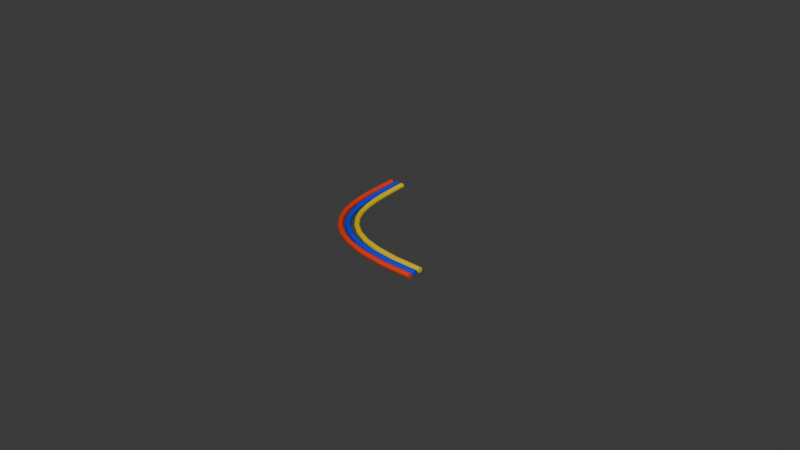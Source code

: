 # Source: vairaki_vadi_liki_krasaini_2.blend  (saved by Blender 4.5.90; exported with 4.5.12 LTS)
import bpy
from mathutils import Matrix  # noqa: F401  (used for matrix-valued properties, if any)

bpy.ops.wm.read_factory_settings(use_empty=True)
scene = bpy.context.scene
scene.name = 'Scene'

# ---- collections
col_collection = bpy.data.collections.new('Collection'); scene.collection.children.link(col_collection)

# ---- materials (node trees are filled in below, after node groups)
mat_material_003 = bpy.data.materials.new('Material.003')
mat_material_001 = bpy.data.materials.new('Material.001')
mat_material = bpy.data.materials.new('Material')

# ---- material node trees
mat_material_003.use_nodes = True; mat_material_003.node_tree.nodes.clear()
_N = mat_material_003.node_tree.nodes; _L = mat_material_003.node_tree.links
n0 = _N.new('ShaderNodeBsdfPrincipled'); n0.name = 'Principled BSDF'; n0.location = (-200, 100)
n0.inputs[0].default_value = (0.7991, 0.04971, 0.01229, 1.0)
n1 = _N.new('ShaderNodeOutputMaterial'); n1.name = 'Material Output'; n1.location = (200, 100)
_L.new(n0.outputs[0], n1.inputs[0])
n1.is_active_output = True
mat_material_001.use_nodes = True; mat_material_001.node_tree.nodes.clear()
_N = mat_material_001.node_tree.nodes; _L = mat_material_001.node_tree.links
n0 = _N.new('ShaderNodeBsdfPrincipled'); n0.name = 'Principled BSDF'; n0.location = (-200, 100)
n0.inputs[0].default_value = (0.0, 0.02843, 0.7991, 1.0)
n1 = _N.new('ShaderNodeOutputMaterial'); n1.name = 'Material Output'; n1.location = (200, 100)
_L.new(n0.outputs[0], n1.inputs[0])
n1.is_active_output = True
mat_material.use_nodes = True; mat_material.node_tree.nodes.clear()
_N = mat_material.node_tree.nodes; _L = mat_material.node_tree.links
n0 = _N.new('ShaderNodeBsdfPrincipled'); n0.name = 'Principled BSDF'; n0.location = (-200, 100)
n0.inputs[0].default_value = (0.7991, 0.5972, 0.0, 1.0)
n1 = _N.new('ShaderNodeOutputMaterial'); n1.name = 'Material Output'; n1.location = (200, 100)
_L.new(n0.outputs[0], n1.inputs[0])
n1.is_active_output = True

# ---- world
world_world = bpy.data.worlds.new('World'); scene.world = world_world
world_world.use_nodes = True; world_world.node_tree.nodes.clear()
_N = world_world.node_tree.nodes; _L = world_world.node_tree.links
n0 = _N.new('ShaderNodeOutputWorld'); n0.name = 'World Output'; n0.location = (200, 100)
n1 = _N.new('ShaderNodeBackground'); n1.name = 'Background'; n1.location = (-200, 100)
n1.inputs[0].default_value = (0.05088, 0.05088, 0.05088, 1.0)
_L.new(n1.outputs[0], n0.inputs[0])
n0.is_active_output = True
world_world.color = (0.05088, 0.05088, 0.05088)
world_world.sun_shadow_jitter_overblur = 0.0

# ---- curves / text
cu_b_ziercurve = bpy.data.curves.new('BézierCurve', 'CURVE')
cu_b_ziercurve.dimensions = '3D'
_sp = cu_b_ziercurve.splines.new('BEZIER'); _sp.bezier_points.add(1)
_sp.bezier_points.foreach_set('co', [0.0, 1.0, 0.0, 1.0, 0.0, 0.0])
_sp.bezier_points.foreach_set('handle_left', [-6.743e-07, 1.707, 0.0, 0.0, 0.0, 0.0])
_sp.bezier_points.foreach_set('handle_right', [4.768e-07, 0.5, 0.0, 2.0, 0.0, 0.0])
for _p, _l, _r in zip(_sp.bezier_points, ['ALIGNED', 'ALIGNED'], ['ALIGNED', 'ALIGNED']): _p.handle_left_type = _l; _p.handle_right_type = _r
_sp.order_u = 0
_sp.order_v = 0
cu_b_ziercurve.materials.append(mat_material_003)
cu_b_ziercurve.use_path = True
cu_b_ziercurve.bevel_depth = 0.02
cu_b_ziercurve.fill_mode = 'FULL'
cu_b_ziercurve.use_fill_caps = True
cu_b_ziercurve_001 = bpy.data.curves.new('BézierCurve.001', 'CURVE')
cu_b_ziercurve_001.dimensions = '3D'
_sp = cu_b_ziercurve_001.splines.new('BEZIER'); _sp.bezier_points.add(1)
_sp.bezier_points.foreach_set('co', [0.05, 1.0, 0.0, 1.0, 0.05, 0.0])
_sp.bezier_points.foreach_set('handle_left', [0.02964, 1.704, 0.0, 0.04875, 0.04994, 0.0])
_sp.bezier_points.foreach_set('handle_right', [0.06453, 0.4977, 0.0, 1.999, 0.05007, 0.0])
for _p, _l, _r in zip(_sp.bezier_points, ['ALIGNED', 'ALIGNED'], ['ALIGNED', 'ALIGNED']): _p.handle_left_type = _l; _p.handle_right_type = _r
_sp.order_u = 0
_sp.order_v = 0
cu_b_ziercurve_001.materials.append(mat_material_001)
cu_b_ziercurve_001.use_path = True
cu_b_ziercurve_001.bevel_depth = 0.02
cu_b_ziercurve_001.fill_mode = 'FULL'
cu_b_ziercurve_001.use_fill_caps = True
cu_b_ziercurve_002 = bpy.data.curves.new('BézierCurve.002', 'CURVE')
cu_b_ziercurve_002.dimensions = '3D'
_sp = cu_b_ziercurve_002.splines.new('BEZIER'); _sp.bezier_points.add(1)
_sp.bezier_points.foreach_set('co', [0.1, 1.0, 0.0, 1.0, 0.1, 0.0])
_sp.bezier_points.foreach_set('handle_left', [0.07739, 1.704, 0.0, 0.09875, 0.09994, 0.0])
_sp.bezier_points.foreach_set('handle_right', [0.1145, 0.5477, 0.0, 1.999, 0.1001, 0.0])
for _p, _l, _r in zip(_sp.bezier_points, ['ALIGNED', 'ALIGNED'], ['ALIGNED', 'ALIGNED']): _p.handle_left_type = _l; _p.handle_right_type = _r
_sp.order_u = 0
_sp.order_v = 0
cu_b_ziercurve_002.materials.append(mat_material)
cu_b_ziercurve_002.use_path = True
cu_b_ziercurve_002.bevel_depth = 0.02
cu_b_ziercurve_002.fill_mode = 'FULL'
cu_b_ziercurve_002.use_fill_caps = True

# ---- objects
ob_b_ziercurve = bpy.data.objects.new('BézierCurve', cu_b_ziercurve)
ob_b_ziercurve_001 = bpy.data.objects.new('BézierCurve.001', cu_b_ziercurve_001)
ob_b_ziercurve_002 = bpy.data.objects.new('BézierCurve.002', cu_b_ziercurve_002)

# ---- transforms, parenting, visibility, modifiers, constraints
ob_b_ziercurve.location = (0.0, 0.0, 0.0)
ob_b_ziercurve.scale = (0.2, 0.2, 0.2)
ob_b_ziercurve_001.location = (0.0, 0.0, 0.0)
ob_b_ziercurve_001.scale = (0.2, 0.2, 0.2)
ob_b_ziercurve_002.location = (0.0, 0.0, 0.0)
ob_b_ziercurve_002.scale = (0.2, 0.2, 0.2)

# ---- collection membership
col_collection.objects.link(ob_b_ziercurve)
col_collection.objects.link(ob_b_ziercurve_001)
col_collection.objects.link(ob_b_ziercurve_002)

# ---- scene / render settings (as saved in the file)
scene.frame_start = 1; scene.frame_end = 250; scene.frame_set(1)
scene.render.engine = 'BLENDER_EEVEE_NEXT'
bpy.context.view_layer.update()

# ---- added for rendering (the .blend has no active camera and no usable light): camera, sun
cam_auto = bpy.data.cameras.new('AutoCamera')
cam_auto.lens = 50.0
cam_auto.sensor_width = 36.0
cam_auto.clip_end = 1000.0
ob_auto_camera = bpy.data.objects.new('AutoCamera', cam_auto)
scene.collection.objects.link(ob_auto_camera)
ob_auto_camera.location = (0.967938, -0.941525, 0.69435)
ob_auto_camera.rotation_euler = (1.09748, -7.21219e-08, 0.694738)
scene.camera = ob_auto_camera
light_auto_sun = bpy.data.lights.new('AutoSun', 'SUN')
light_auto_sun.energy = 3.0
light_auto_sun.angle = 0.0523599
ob_auto_sun = bpy.data.objects.new('AutoSun', light_auto_sun)
scene.collection.objects.link(ob_auto_sun)
ob_auto_sun.rotation_euler = (0.872665, 0.174533, 0.523599)
bpy.context.view_layer.update()
